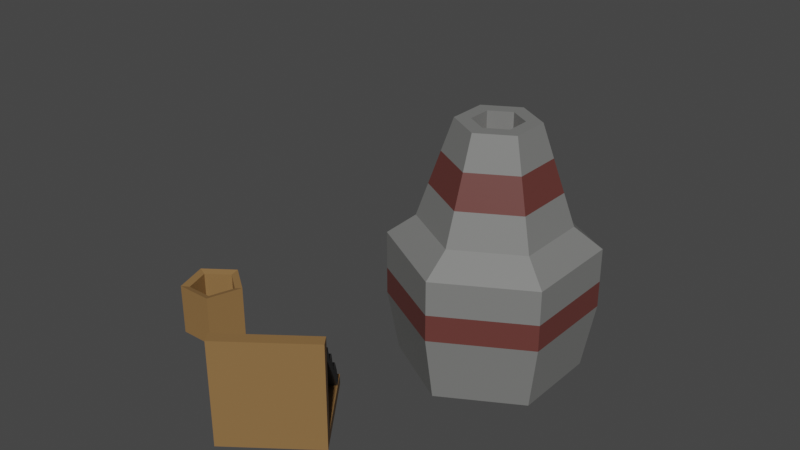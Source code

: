 # Source: Furnace2.blend  (saved by Blender 2.81.16; exported with 4.5.12 LTS)
import bpy
from mathutils import Matrix  # noqa: F401  (used for matrix-valued properties, if any)

bpy.ops.wm.read_factory_settings(use_empty=True)
scene = bpy.context.scene
scene.name = 'Scene'

# ---- collections
col_collection = bpy.data.collections.new('Collection'); scene.collection.children.link(col_collection)

# ---- materials (node trees are filled in below, after node groups)
mat_material_001 = bpy.data.materials.new('Material.001')
mat_material_001.use_transparent_shadow = False
mat_material_005 = bpy.data.materials.new('Material.005')
mat_material_005.use_transparent_shadow = False
mat_material_006 = bpy.data.materials.new('Material.006')
mat_material_006.use_transparent_shadow = False
mat_material_003 = bpy.data.materials.new('Material.003')
mat_material_003.use_transparent_shadow = False
mat_material_004 = bpy.data.materials.new('Material.004')
mat_material_004.use_transparent_shadow = False
mat_material_007 = bpy.data.materials.new('Material.007')
mat_material_007.use_transparent_shadow = False

# ---- material node trees
mat_material_001.use_nodes = True; mat_material_001.node_tree.nodes.clear()
_N = mat_material_001.node_tree.nodes; _L = mat_material_001.node_tree.links
n0 = _N.new('ShaderNodeBsdfPrincipled'); n0.name = 'Principled BSDF'; n0.location = (10, 300)
n0.distribution = 'GGX'
n0.subsurface_method = 'BURLEY'
n0.inputs[0].default_value = (0.1948, 0.196, 0.1901, 1.0)
n0.inputs[3].default_value = 1.45
n0.inputs[27].default_value = (0.0, 0.0, 0.0, 1.0)
n0.inputs[28].default_value = 1.0
n1 = _N.new('ShaderNodeOutputMaterial'); n1.name = 'Material Output'; n1.location = (300, 300)
_L.new(n0.outputs[0], n1.inputs[0])
n1.is_active_output = True
mat_material_005.use_nodes = True; mat_material_005.node_tree.nodes.clear()
_N = mat_material_005.node_tree.nodes; _L = mat_material_005.node_tree.links
n0 = _N.new('ShaderNodeBsdfPrincipled'); n0.name = 'Principled BSDF'; n0.location = (10, 300)
n0.distribution = 'GGX'
n0.subsurface_method = 'BURLEY'
n0.inputs[0].default_value = (0.1298, 0.03778, 0.03185, 1.0)
n0.inputs[3].default_value = 1.45
n0.inputs[27].default_value = (0.0, 0.0, 0.0, 1.0)
n0.inputs[28].default_value = 1.0
n1 = _N.new('ShaderNodeOutputMaterial'); n1.name = 'Material Output'; n1.location = (300, 300)
_L.new(n0.outputs[0], n1.inputs[0])
n1.is_active_output = True
mat_material_006.use_nodes = True; mat_material_006.node_tree.nodes.clear()
_N = mat_material_006.node_tree.nodes; _L = mat_material_006.node_tree.links
n0 = _N.new('ShaderNodeBsdfPrincipled'); n0.name = 'Principled BSDF'; n0.location = (10, 300)
n0.distribution = 'GGX'
n0.subsurface_method = 'BURLEY'
n0.inputs[0].default_value = (0.8, 0.1165, 0.07842, 1.0)
n0.inputs[3].default_value = 1.45
n0.inputs[27].default_value = (0.0, 0.0, 0.0, 1.0)
n0.inputs[28].default_value = 1.0
n1 = _N.new('ShaderNodeOutputMaterial'); n1.name = 'Material Output'; n1.location = (300, 300)
_L.new(n0.outputs[0], n1.inputs[0])
n1.is_active_output = True
mat_material_003.use_nodes = True; mat_material_003.node_tree.nodes.clear()
_N = mat_material_003.node_tree.nodes; _L = mat_material_003.node_tree.links
n0 = _N.new('ShaderNodeBsdfPrincipled'); n0.name = 'Principled BSDF'; n0.location = (10, 300)
n0.distribution = 'GGX'
n0.subsurface_method = 'BURLEY'
n0.inputs[0].default_value = (0.2598, 0.143, 0.05282, 1.0)
n0.inputs[3].default_value = 1.45
n0.inputs[27].default_value = (0.0, 0.0, 0.0, 1.0)
n0.inputs[28].default_value = 1.0
n1 = _N.new('ShaderNodeOutputMaterial'); n1.name = 'Material Output'; n1.location = (300, 300)
_L.new(n0.outputs[0], n1.inputs[0])
n1.is_active_output = True
mat_material_004.use_nodes = True; mat_material_004.node_tree.nodes.clear()
_N = mat_material_004.node_tree.nodes; _L = mat_material_004.node_tree.links
n0 = _N.new('ShaderNodeBsdfPrincipled'); n0.name = 'Principled BSDF'; n0.location = (10, 300)
n0.distribution = 'GGX'
n0.subsurface_method = 'BURLEY'
n0.inputs[0].default_value = (0.2598, 0.143, 0.05282, 1.0)
n0.inputs[3].default_value = 1.45
n0.inputs[27].default_value = (0.0, 0.0, 0.0, 1.0)
n0.inputs[28].default_value = 1.0
n1 = _N.new('ShaderNodeOutputMaterial'); n1.name = 'Material Output'; n1.location = (300, 300)
_L.new(n0.outputs[0], n1.inputs[0])
n1.is_active_output = True
mat_material_007.use_nodes = True; mat_material_007.node_tree.nodes.clear()
_N = mat_material_007.node_tree.nodes; _L = mat_material_007.node_tree.links
n0 = _N.new('ShaderNodeBsdfPrincipled'); n0.name = 'Principled BSDF'; n0.location = (10, 300)
n0.distribution = 'GGX'
n0.subsurface_method = 'BURLEY'
n0.inputs[0].default_value = (0.0331, 0.0331, 0.0331, 1.0)
n0.inputs[3].default_value = 1.45
n0.inputs[27].default_value = (0.0, 0.0, 0.0, 1.0)
n0.inputs[28].default_value = 1.0
n1 = _N.new('ShaderNodeOutputMaterial'); n1.name = 'Material Output'; n1.location = (300, 300)
_L.new(n0.outputs[0], n1.inputs[0])
n1.is_active_output = True

# ---- world
world_world = bpy.data.worlds.new('World'); scene.world = world_world
world_world.use_nodes = True; world_world.node_tree.nodes.clear()
_N = world_world.node_tree.nodes; _L = world_world.node_tree.links
n0 = _N.new('ShaderNodeOutputWorld'); n0.name = 'World Output'; n0.location = (300, 300)
n1 = _N.new('ShaderNodeBackground'); n1.name = 'Background'; n1.location = (10, 300)
n1.inputs[0].default_value = (0.05088, 0.05088, 0.05088, 1.0)
_L.new(n1.outputs[0], n0.inputs[0])
n0.is_active_output = True
world_world.color = (0.05088, 0.05088, 0.05088)
world_world.use_sun_shadow = False
world_world.sun_shadow_jitter_overblur = 0.0

# ---- meshes
me_circle = bpy.data.meshes.new('Circle')
me_circle.from_pydata([(1.723e-09, 0.8844, 0.0), (-0.7659, 0.4422, 0.0), (-0.7659, -0.4422, 0.0), (7.904e-08, -0.8844, 0.0), (0.7659, -0.4422, 0.0), (0.7659, 0.4422, 0.0), (-0.866, 0.5, 1.525), (0.0, 1.0, 1.525), (-0.866, -0.5, 1.525), (8.742e-08, -1.0, 1.525), (0.866, -0.5, 1.525), (0.866, 0.5, 1.525), (-0.6292, 0.3633, 1.775), (-5.236e-08, 0.7265, 1.775), (-0.6292, -0.3633, 1.775), (1.115e-08, -0.7265, 1.775), (0.6292, -0.3633, 1.775), (0.6292, 0.3633, 1.775), (-0.3403, 0.1965, 2.97), (-4.391e-08, 0.3929, 2.97), (-0.3403, -0.1965, 2.97), (-9.56e-09, -0.3929, 2.97), (0.3403, -0.1965, 2.97), (0.3403, 0.1965, 2.97), (-0.2085, 0.1204, 2.97), (-3.567e-08, 0.2408, 2.97), (-0.2085, -0.1204, 2.97), (-1.462e-08, -0.2408, 2.97), (0.2085, -0.1204, 2.97), (0.2085, 0.1204, 2.97), (-0.2085, 0.1204, 2.553), (-3.567e-08, 0.2408, 2.553), (-0.2085, -0.1204, 2.553), (-1.462e-08, -0.2408, 2.553), (0.2085, -0.1204, 2.553), (0.2085, 0.1204, 2.553), (-0.866, 0.5, 1.212), (-0.866, -0.5, 1.209), (-0.866, 0.5, 0.7788), (-0.866, -0.5, 0.7367), (-0.866, 0.3391, 1.212), (-0.866, 0.3374, 0.559), (-0.866, -0.3059, 1.209), (-0.866, -0.2944, 0.5574), (-0.866, 0.001173, 1.391), (-0.139, -0.2944, 0.5574), (-0.139, 0.3374, 0.559), (-0.139, 0.3391, 1.212), (-0.139, -0.3059, 1.209), (-0.139, 0.001173, 1.391), (-0.5329, -0.3077, 2.173), (-0.4366, -0.2521, 2.571), (-0.4366, 0.2521, 2.571), (-0.5329, 0.3077, 2.173), (0.5329, 0.3077, 2.173), (0.4366, 0.2521, 2.571), (0.4366, -0.2521, 2.571), (0.5329, -0.3077, 2.173), (4.25e-09, -0.6153, 2.173), (-2.655e-09, -0.5041, 2.571), (-4.673e-08, 0.5041, 2.571), (-4.954e-08, 0.6153, 2.173), (0.866, 0.5, 0.7937), (0.866, 0.5, 1.115), (0.866, -0.5, 1.115), (0.866, -0.5, 0.7937), (2.98e-08, -1.0, 0.7937), (2.98e-08, -1.0, 1.115), (-5.96e-08, 1.0, 1.115), (-5.96e-08, 1.0, 0.7937), (-0.866, -0.5, 1.063), (-0.866, 0.5, 1.104)], [], [(1, 0, 5, 4, 3, 2), (8, 9, 15, 14), (64, 63, 11, 10), (2, 3, 66, 39), (0, 1, 38, 69), (63, 68, 7, 11), (67, 64, 10, 9), (1, 2, 39, 43, 41, 38), (52, 51, 20, 18), (7, 6, 12, 13), (11, 7, 13, 17), (9, 10, 16, 15), (6, 8, 14, 12), (10, 11, 17, 16), (19, 18, 24, 25), (56, 55, 23, 22), (51, 59, 21, 20), (60, 52, 18, 19), (55, 60, 19, 23), (59, 56, 22, 21), (28, 29, 35, 34), (23, 19, 25, 29), (21, 22, 28, 27), (18, 20, 26, 24), (22, 23, 29, 28), (20, 21, 27, 26), (30, 32, 33, 34, 35, 31), (26, 27, 33, 32), (25, 24, 30, 31), (29, 25, 31, 35), (27, 28, 34, 33), (24, 26, 32, 30), (36, 40, 44, 42, 37, 8, 6), (38, 41, 40, 36, 71), (42, 44, 49, 48), (42, 43, 39, 70, 37), (47, 46, 45, 48), (40, 41, 46, 47), (48, 49, 47), (43, 42, 48, 45), (41, 43, 45, 46), (44, 40, 47, 49), (15, 16, 57, 58), (58, 57, 56, 59), (17, 13, 61, 54), (54, 61, 60, 55), (13, 12, 53, 61), (61, 53, 52, 60), (14, 15, 58, 50), (50, 58, 59, 51), (16, 17, 54, 57), (57, 54, 55, 56), (12, 14, 50, 53), (53, 50, 51, 52), (3, 4, 65, 66), (66, 65, 64, 67), (5, 0, 69, 62), (62, 69, 68, 63), (4, 5, 62, 65), (65, 62, 63, 64), (70, 67, 9, 8, 37), (39, 66, 67, 70), (68, 71, 36, 6, 7), (69, 38, 71, 68)])
me_circle.polygons.foreach_set('material_index', [0, 0, 0, 0, 0, 0, 0, 0, 0, 0, 0, 0, 0, 0, 0, 0, 0, 0, 0, 0, 0, 0, 0, 0, 0, 0, 2, 0, 0, 0, 0, 0, 1, 1, 0, 1, 0, 0, 0, 0, 0, 0, 0, 1, 0, 1, 0, 1, 0, 1, 0, 1, 0, 1, 0, 1, 0, 1, 0, 1, 0, 1, 0, 1])
_uv = me_circle.uv_layers.new(name='UVMap')
_uv.uv.foreach_set('vector', [0.0, 0.0, 0.0, 0.0, 0.0, 0.0, 0.0, 0.0, 0.0, 0.0, 0.0, 0.0, 0.0, 0.0, 0.0, 0.0, 0.0, 0.0, 0.0, 0.0, 0.0, 0.0, 0.0, 0.0, 0.0, 0.0, 0.0, 0.0, 0.0, 0.0, 0.0, 0.0, 0.0, 0.0, 0.0, 0.0, 0.0, 0.0, 0.0, 0.0, 0.0, 0.0, 0.0, 0.0, 0.0, 0.0, 0.0, 0.0, 0.0, 0.0, 0.0, 0.0, 0.0, 0.0, 0.0, 0.0, 0.0, 0.0, 0.0, 0.0, 0.0, 0.0, 0.0, 0.0, 0.0, 0.0, 0.0, 0.0, 0.0, 0.0, 0.0, 0.0, 0.0, 0.0, 0.0, 0.0, 0.0, 0.0, 0.0, 0.0, 0.0, 0.0, 0.0, 0.0, 0.0, 0.0, 0.0, 0.0, 0.0, 0.0, 0.0, 0.0, 0.0, 0.0, 0.0, 0.0, 0.0, 0.0, 0.0, 0.0, 0.0, 0.0, 0.0, 0.0, 0.0, 0.0, 0.0, 0.0, 0.0, 0.0, 0.0, 0.0, 0.0, 0.0, 0.0, 0.0, 0.0, 0.0, 0.0, 0.0, 0.0, 0.0, 0.0, 0.0, 0.0, 0.0, 0.0, 0.0, 0.0, 0.0, 0.0, 0.0, 0.0, 0.0, 0.0, 0.0, 0.0, 0.0, 0.0, 0.0, 0.0, 0.0, 0.0, 0.0, 0.0, 0.0, 0.0, 0.0, 0.0, 0.0, 0.0, 0.0, 0.0, 0.0, 0.0, 0.0, 0.0, 0.0, 0.0, 0.0, 0.0, 0.0, 0.0, 0.0, 0.0, 0.0, 0.0, 0.0, 0.0, 0.0, 0.0, 0.0, 0.0, 0.0, 0.0, 0.0, 0.0, 0.0, 0.0, 0.0, 0.0, 0.0, 0.0, 0.0, 0.0, 0.0, 0.0, 0.0, 0.0, 0.0, 0.0, 0.0, 0.0, 0.0, 0.0, 0.0, 0.0, 0.0, 0.0, 0.0, 0.0, 0.0, 0.0, 0.0, 0.0, 0.0, 0.0, 0.0, 0.0, 0.0, 0.0, 0.0, 0.0, 0.0, 0.0, 0.0, 0.0, 0.0, 0.0, 0.0, 0.0, 0.0, 0.0, 0.0, 0.0, 0.0, 0.0, 0.0, 0.0, 0.0, 0.0, 0.0, 0.0, 0.0, 0.0, 0.0, 0.0, 0.0, 0.0, 0.0, 0.0, 0.0, 0.0, 0.0, 0.0, 0.0, 0.0, 0.0, 0.0, 0.0, 0.0, 0.0, 0.0, 0.0, 0.0, 0.0, 0.0, 0.0, 0.0, 0.0, 0.0, 0.0, 0.0, 0.0, 0.0, 0.0, 0.0, 0.0, 0.0, 0.0, 0.0, 0.0, 0.0, 0.0, 0.0, 0.0, 0.0, 0.0, 0.0, 0.0, 0.0, 0.0, 0.0, 0.0, 0.0, 0.0, 0.0, 0.0, 0.0, 0.0, 0.0, 0.0, 0.0, 0.0, 0.0, 0.0, 0.0, 0.0, 0.0, 0.0, 0.0, 0.0, 0.0, 0.0, 0.0, 0.0, 0.0, 0.0, 0.0, 0.0, 0.0, 0.0, 0.0, 0.0, 0.0, 0.0, 0.0, 0.0, 0.0, 0.0, 0.0, 0.0, 0.0, 0.0, 0.0, 0.0, 0.0, 0.0, 0.0, 0.0, 0.0, 0.0, 0.0, 0.0, 0.0, 0.0, 0.0, 0.0, 0.0, 0.0, 0.0, 0.0, 0.0, 0.0, 0.0, 0.0, 0.0, 0.0, 0.0, 0.0, 0.0, 0.0, 0.0, 0.0, 0.0, 0.0, 0.0, 0.0, 0.0, 0.0, 0.0, 0.0, 0.0, 0.0, 0.0, 0.0, 0.0, 0.0, 0.0, 0.0, 0.0, 0.0, 0.0, 0.0, 0.0, 0.0, 0.0, 0.0, 0.0, 0.0, 0.0, 0.0, 0.0, 0.0, 0.0, 0.0, 0.0, 0.0, 0.0, 0.0, 0.0, 0.0, 0.0, 0.0, 0.0, 0.0, 0.0, 0.0, 0.0, 0.0, 0.0, 0.0, 0.0, 0.0, 0.0, 0.0, 0.0, 0.0, 0.0, 0.0, 0.0, 0.0, 0.0, 0.0, 0.0, 0.0, 0.0, 0.0, 0.0, 0.0, 0.0, 0.0, 0.0, 0.0, 0.0, 0.0, 0.0, 0.0, 0.0, 0.0, 0.0, 0.0, 0.0, 0.0, 0.0, 0.0, 0.0, 0.0, 0.0, 0.0, 0.0, 0.0, 0.0, 0.0, 0.0, 0.0, 0.0, 0.0, 0.0, 0.0, 0.0, 0.0, 0.0, 0.0, 0.0, 0.0, 0.0, 0.0, 0.0, 0.0, 0.0, 0.0, 0.0, 0.0, 0.0, 0.0, 0.0, 0.0, 0.0, 0.0, 0.0, 0.0, 0.0, 0.0, 0.0, 0.0, 0.0, 0.0, 0.0, 0.0, 0.0, 0.0, 0.0, 0.0, 0.0, 0.0, 0.0, 0.0, 0.0, 0.0, 0.0, 0.0, 0.0, 0.0, 0.0, 0.0, 0.0, 0.0, 0.0, 0.0, 0.0, 0.0, 0.0, 0.0, 0.0, 0.0, 0.0, 0.0, 0.0, 0.0, 0.0, 0.0, 0.0, 0.0, 0.0, 0.0, 0.0, 0.0, 0.0, 0.0, 0.0, 0.0, 0.0, 0.0, 0.0, 0.0, 0.0, 0.0, 0.0, 0.0, 0.0, 0.0, 0.0, 0.0, 0.0, 0.0])
me_circle.materials.append(mat_material_001)
me_circle.materials.append(mat_material_005)
me_circle.materials.append(mat_material_006)
me_circle.use_remesh_fix_poles = True
me_circle.use_remesh_preserve_attributes = False
me_circle.use_mirror_vertex_groups = False
me_circle.update()
me_cylinder = bpy.data.meshes.new('Cylinder')
me_cylinder.from_pydata([(0.0, 1.0, -1.0), (0.0, 1.0, 1.228), (0.9511, 0.309, -1.0), (0.9511, 0.309, 1.228), (0.5878, -0.809, -1.0), (0.5878, -0.809, 1.228), (-0.5878, -0.809, -1.0), (-0.5878, -0.809, 1.228), (-0.9511, 0.309, -1.0), (-0.9511, 0.309, 1.228), (0.7008, 0.2277, 1.141), (-9.42e-08, 0.7368, 1.141), (0.4331, -0.5961, 1.141), (-0.4331, -0.5961, 1.141), (-0.7008, 0.2277, 1.141), (0.7008, 0.2277, -0.6172), (-9.42e-08, 0.7368, -0.6172), (0.4331, -0.5961, -0.6172), (-0.4331, -0.5961, -0.6172), (-0.7008, 0.2277, -0.6172)], [], [(0, 1, 3, 2), (2, 3, 5, 4), (4, 5, 7, 6), (5, 3, 10, 12), (6, 7, 9, 8), (8, 9, 1, 0), (0, 2, 4, 6, 8), (14, 13, 18, 19), (1, 9, 14, 11), (3, 1, 11, 10), (7, 5, 12, 13), (9, 7, 13, 14), (15, 16, 19, 18, 17), (12, 10, 15, 17), (11, 14, 19, 16), (13, 12, 17, 18), (10, 11, 16, 15)])
_uv = me_cylinder.uv_layers.new(name='UVMap')
_uv.uv.foreach_set('vector', [1.0, 0.5, 1.0, 1.0, 0.8, 1.0, 0.8, 0.5, 0.8, 0.5, 0.8, 1.0, 0.6, 1.0, 0.6, 0.5, 0.6, 0.5, 0.6, 1.0, 0.4, 1.0, 0.4, 0.5, 0.6, 1.0, 0.8, 1.0, 0.8, 1.0, 0.6, 1.0, 0.4, 0.5, 0.4, 1.0, 0.2, 1.0, 0.2, 0.5, 0.2, 0.5, 0.2, 1.0, 2.98e-08, 1.0, 2.98e-08, 0.5, 0.75, 0.49, 0.9783, 0.3242, 0.8911, 0.05584, 0.6089, 0.05584, 0.5217, 0.3242, 0.2, 1.0, 0.4, 1.0, 0.4, 1.0, 0.2, 1.0, 2.98e-08, 1.0, 0.2, 1.0, 0.2, 1.0, 2.98e-08, 1.0, 0.8, 1.0, 1.0, 1.0, 1.0, 1.0, 0.8, 1.0, 0.4, 1.0, 0.6, 1.0, 0.6, 1.0, 0.4, 1.0, 0.2, 1.0, 0.4, 1.0, 0.4, 1.0, 0.2, 1.0, 0.4783, 0.3242, 0.25, 0.49, 0.02175, 0.3242, 0.1089, 0.05584, 0.3911, 0.05584, 0.6, 1.0, 0.8, 1.0, 0.8, 1.0, 0.6, 1.0, 2.98e-08, 1.0, 0.2, 1.0, 0.2, 1.0, 2.98e-08, 1.0, 0.4, 1.0, 0.6, 1.0, 0.6, 1.0, 0.4, 1.0, 0.8, 1.0, 1.0, 1.0, 1.0, 1.0, 0.8, 1.0])
me_cylinder.materials.append(mat_material_003)
me_cylinder.use_remesh_fix_poles = True
me_cylinder.use_remesh_preserve_attributes = False
me_cylinder.use_mirror_vertex_groups = False
me_cylinder.update()
me_cylinder_001 = bpy.data.meshes.new('Cylinder.001')
me_cylinder_001.from_pydata([(0.0, 1.0, -1.0), (0.0, 1.0, 1.228), (0.9511, 0.309, -1.0), (0.9511, 0.309, 1.228), (0.5878, -0.809, -1.0), (0.5878, -0.809, 1.228), (-0.5878, -0.809, -1.0), (-0.5878, -0.809, 1.228), (-0.9511, 0.309, -1.0), (-0.9511, 0.309, 1.228), (0.7008, 0.2277, 1.141), (-9.42e-08, 0.7368, 1.141), (0.4331, -0.5961, 1.141), (-0.4331, -0.5961, 1.141), (-0.7008, 0.2277, 1.141), (0.7008, 0.2277, -0.6172), (-9.42e-08, 0.7368, -0.6172), (0.4331, -0.5961, -0.6172), (-0.4331, -0.5961, -0.6172), (-0.7008, 0.2277, -0.6172)], [], [(0, 1, 3, 2), (2, 3, 5, 4), (4, 5, 7, 6), (5, 3, 10, 12), (6, 7, 9, 8), (8, 9, 1, 0), (0, 2, 4, 6, 8), (14, 13, 18, 19), (1, 9, 14, 11), (3, 1, 11, 10), (7, 5, 12, 13), (9, 7, 13, 14), (15, 16, 19, 18, 17), (12, 10, 15, 17), (11, 14, 19, 16), (13, 12, 17, 18), (10, 11, 16, 15)])
_uv = me_cylinder_001.uv_layers.new(name='UVMap')
_uv.uv.foreach_set('vector', [1.0, 0.5, 1.0, 1.0, 0.8, 1.0, 0.8, 0.5, 0.8, 0.5, 0.8, 1.0, 0.6, 1.0, 0.6, 0.5, 0.6, 0.5, 0.6, 1.0, 0.4, 1.0, 0.4, 0.5, 0.6, 1.0, 0.8, 1.0, 0.8, 1.0, 0.6, 1.0, 0.4, 0.5, 0.4, 1.0, 0.2, 1.0, 0.2, 0.5, 0.2, 0.5, 0.2, 1.0, 2.98e-08, 1.0, 2.98e-08, 0.5, 0.75, 0.49, 0.9783, 0.3242, 0.8911, 0.05584, 0.6089, 0.05584, 0.5217, 0.3242, 0.2, 1.0, 0.4, 1.0, 0.4, 1.0, 0.2, 1.0, 2.98e-08, 1.0, 0.2, 1.0, 0.2, 1.0, 2.98e-08, 1.0, 0.8, 1.0, 1.0, 1.0, 1.0, 1.0, 0.8, 1.0, 0.4, 1.0, 0.6, 1.0, 0.6, 1.0, 0.4, 1.0, 0.2, 1.0, 0.4, 1.0, 0.4, 1.0, 0.2, 1.0, 0.4783, 0.3242, 0.25, 0.49, 0.02175, 0.3242, 0.1089, 0.05584, 0.3911, 0.05584, 0.6, 1.0, 0.8, 1.0, 0.8, 1.0, 0.6, 1.0, 2.98e-08, 1.0, 0.2, 1.0, 0.2, 1.0, 2.98e-08, 1.0, 0.4, 1.0, 0.6, 1.0, 0.6, 1.0, 0.4, 1.0, 0.8, 1.0, 1.0, 1.0, 1.0, 1.0, 0.8, 1.0])
me_cylinder_001.materials.append(mat_material_004)
me_cylinder_001.use_remesh_fix_poles = True
me_cylinder_001.use_remesh_preserve_attributes = False
me_cylinder_001.use_mirror_vertex_groups = False
me_cylinder_001.update()
me_cube_014 = bpy.data.meshes.new('Cube.014')
me_cube_014.from_pydata([(-1.43, -1.43, -1.0), (-1.0, -1.0, 1.0), (-1.43, 1.43, -1.0), (-1.0, 1.0, 1.0), (1.43, -1.43, -1.0), (1.0, -1.0, 1.0), (1.43, 1.43, -1.0), (1.0, 1.0, 1.0), (-1.596, -2.666, 2.53), (-1.596, 2.666, 2.53), (1.596, 2.666, 2.53), (1.596, -2.666, 2.53), (-1.596, -2.666, 4.329), (-1.596, 2.666, 4.329), (1.596, 2.666, 4.329), (1.596, -2.666, 4.329), (0.3191, -4.13, 3.25), (-0.3191, -4.13, 3.25), (0.3191, -4.13, 3.609), (-0.3191, -4.13, 3.609)], [], [(0, 1, 3, 2), (2, 3, 7, 6), (6, 7, 5, 4), (4, 5, 1, 0), (2, 6, 4, 0), (3, 1, 8, 9), (10, 9, 13, 14), (1, 5, 11, 8), (7, 3, 9, 10), (5, 7, 10, 11), (14, 13, 12, 15), (11, 10, 14, 15), (9, 8, 12, 13), (12, 8, 17, 19), (17, 16, 18, 19), (15, 12, 19, 18), (8, 11, 16, 17), (11, 15, 18, 16)])
_uv = me_cube_014.uv_layers.new(name='UVMap')
_uv.uv.foreach_set('vector', [0.375, 0.0, 0.625, 0.0, 0.625, 0.25, 0.375, 0.25, 0.375, 0.25, 0.625, 0.25, 0.625, 0.5, 0.375, 0.5, 0.375, 0.5, 0.625, 0.5, 0.625, 0.75, 0.375, 0.75, 0.375, 0.75, 0.625, 0.75, 0.625, 1.0, 0.375, 1.0, 0.125, 0.5, 0.375, 0.5, 0.375, 0.75, 0.125, 0.75, 0.625, 0.25, 0.625, 0.0, 0.625, 0.0, 0.625, 0.25, 0.625, 0.5, 0.625, 0.25, 0.625, 0.25, 0.625, 0.5, 0.625, 1.0, 0.625, 0.75, 0.625, 0.75, 0.625, 1.0, 0.625, 0.5, 0.625, 0.25, 0.625, 0.25, 0.625, 0.5, 0.625, 0.75, 0.625, 0.5, 0.625, 0.5, 0.625, 0.75, 0.625, 0.5, 0.875, 0.5, 0.875, 0.75, 0.625, 0.75, 0.625, 0.75, 0.625, 0.5, 0.625, 0.5, 0.625, 0.75, 0.625, 0.25, 0.625, 0.0, 0.625, 0.0, 0.625, 0.25, 0.625, 0.0, 0.625, 0.0, 0.625, 0.0, 0.625, 0.0, 0.625, 1.0, 0.625, 0.75, 0.625, 0.75, 0.625, 1.0, 0.625, 0.75, 0.875, 0.75, 0.875, 0.75, 0.625, 0.75, 0.625, 1.0, 0.625, 0.75, 0.625, 0.75, 0.625, 1.0, 0.625, 0.75, 0.625, 0.75, 0.625, 0.75, 0.625, 0.75])
me_cube_014.materials.append(mat_material_007)
me_cube_014.use_remesh_fix_poles = True
me_cube_014.use_remesh_preserve_attributes = False
me_cube_014.use_mirror_vertex_groups = False
me_cube_014.update()
me_cube = bpy.data.meshes.new('Cube')
me_cube.from_pydata([(-1.002, 4.492, -0.7604), (-1.002, -9.1, 0.4741), (-1.002, 5.709, -0.6209), (-1.002, -7.782, 0.3744), (0.9999, 4.492, -0.7604), (0.9999, -9.1, 0.4741), (0.9999, 5.709, -0.6209), (0.9999, -7.782, 0.3744), (-1.002, 2.851, -0.6114), (-1.002, 1.152, -0.457), (-1.002, -0.5468, -0.3027), (-1.002, -2.246, -0.1484), (-1.002, -3.945, 0.00588), (-1.002, -5.643, 0.1602), (-1.002, -7.342, 0.3145), (-1.002, -6.108, 0.4131), (-1.002, -4.305, 0.108), (-1.002, -2.727, 0.1454), (-1.002, -0.9072, -0.2001), (-1.002, 0.6706, -0.1632), (-1.002, 2.387, -0.3585), (-1.002, 4.189, -0.6585), (0.9999, -6.108, 0.4131), (0.9999, -4.311, 0.1229), (0.9999, -2.727, 0.1454), (0.9999, -0.9137, -0.1852), (0.9999, 0.6706, -0.1632), (0.9999, 2.387, -0.3585), (0.9999, 4.183, -0.6436), (0.9999, -7.342, 0.3145), (0.9999, -5.643, 0.1602), (0.9999, -3.945, 0.00588), (0.9999, -2.246, -0.1484), (0.9999, -0.5468, -0.3027), (0.9999, 1.152, -0.457), (0.9999, 2.851, -0.6114), (0.5139, 5.709, -0.6209), (-0.5159, 5.709, -0.6209), (-0.5159, -7.782, 0.3744), (0.5139, -7.782, 0.3744), (-0.5159, 4.492, -0.7604), (0.5139, 4.492, -0.7604), (0.5139, -9.1, 0.4741), (-0.5159, -9.1, 0.4741), (0.5139, 2.851, -0.6114), (-0.5159, 2.851, -0.6114), (0.5139, 1.152, -0.457), (-0.5159, 1.152, -0.457), (0.5139, -0.5468, -0.3027), (-0.5159, -0.5468, -0.3027), (0.5139, -2.246, -0.1484), (-0.5159, -2.246, -0.1484), (0.5139, -3.945, 0.00588), (-0.5159, -3.945, 0.00588), (0.5139, -5.643, 0.1602), (-0.5159, -5.643, 0.1602), (0.5139, -7.342, 0.3145), (-0.5159, -7.342, 0.3145), (-0.5159, 4.189, -0.6585), (0.5139, 4.183, -0.6436), (-0.5159, 2.387, -0.3585), (0.5139, 2.387, -0.3585), (-0.5159, 0.6706, -0.1632), (0.5139, 0.6706, -0.1632), (-0.5159, -0.9072, -0.2001), (0.5139, -0.9137, -0.1852), (-0.5159, -2.727, 0.1454), (0.5139, -2.727, 0.1454), (-0.5159, -4.305, 0.108), (0.5139, -4.311, 0.1229), (-0.5159, -6.108, 0.4131), (0.5139, -6.108, 0.4131)], [], [(14, 1, 3, 15), (71, 39, 7, 22), (22, 7, 5, 29), (57, 43, 1, 14), (36, 6, 4, 41), (38, 3, 1, 43), (40, 45, 8, 0), (45, 47, 9, 8), (47, 49, 10, 9), (49, 51, 11, 10), (51, 53, 12, 11), (53, 55, 13, 12), (55, 57, 14, 13), (6, 28, 35, 4), (28, 27, 34, 35), (27, 26, 33, 34), (26, 25, 32, 33), (25, 24, 31, 32), (24, 23, 30, 31), (23, 22, 29, 30), (36, 59, 28, 6), (59, 61, 27, 28), (61, 63, 26, 27), (63, 65, 25, 26), (65, 67, 24, 25), (67, 69, 23, 24), (69, 71, 22, 23), (0, 8, 21, 2), (8, 9, 20, 21), (9, 10, 19, 20), (10, 11, 18, 19), (11, 12, 17, 18), (12, 13, 16, 17), (13, 14, 15, 16), (16, 15, 70, 68), (17, 16, 68, 66), (18, 17, 66, 64), (19, 18, 64, 62), (20, 19, 62, 60), (21, 20, 60, 58), (2, 21, 58, 37), (30, 29, 56, 54), (31, 30, 54, 52), (32, 31, 52, 50), (33, 32, 50, 48), (34, 33, 48, 46), (35, 34, 46, 44), (4, 35, 44, 41), (7, 39, 42, 5), (2, 37, 40, 0), (68, 70, 38, 43, 57, 55, 53, 51, 49, 47, 45, 40, 37, 58, 60, 62, 64, 66), (29, 5, 42, 56), (69, 67, 65, 63, 61, 59, 36, 41, 44, 46, 48, 50, 52, 54, 56, 42, 39, 71), (15, 3, 38, 70)])
_uv = me_cube.uv_layers.new(name='UVMap')
_uv.uv.foreach_set('vector', [0.5927, 0.0, 0.625, 0.0, 0.625, 0.25, 0.5927, 0.25, 0.5927, 0.4167, 0.625, 0.4167, 0.625, 0.5, 0.5927, 0.5, 0.5927, 0.5, 0.625, 0.5, 0.625, 0.75, 0.5927, 0.75, 0.5927, 0.9167, 0.625, 0.9167, 0.625, 1.0, 0.5927, 1.0, 0.2917, 0.5, 0.375, 0.5, 0.375, 0.75, 0.2917, 0.75, 0.7917, 0.5, 0.875, 0.5, 0.875, 0.75, 0.7917, 0.75, 0.375, 0.9167, 0.4052, 0.9167, 0.4052, 1.0, 0.375, 1.0, 0.4052, 0.9167, 0.4364, 0.9167, 0.4364, 1.0, 0.4052, 1.0, 0.4364, 0.9167, 0.4677, 0.9167, 0.4677, 1.0, 0.4364, 1.0, 0.4677, 0.9167, 0.4989, 0.9167, 0.4989, 1.0, 0.4677, 1.0, 0.4989, 0.9167, 0.5302, 0.9167, 0.5302, 1.0, 0.4989, 1.0, 0.5302, 0.9167, 0.5614, 0.9167, 0.5614, 1.0, 0.5302, 1.0, 0.5614, 0.9167, 0.5927, 0.9167, 0.5927, 1.0, 0.5614, 1.0, 0.375, 0.5, 0.4052, 0.5, 0.4052, 0.75, 0.375, 0.75, 0.4052, 0.5, 0.4364, 0.5, 0.4364, 0.75, 0.4052, 0.75, 0.4364, 0.5, 0.4677, 0.5, 0.4677, 0.75, 0.4364, 0.75, 0.4677, 0.5, 0.4989, 0.5, 0.4989, 0.75, 0.4677, 0.75, 0.4989, 0.5, 0.5302, 0.5, 0.5302, 0.75, 0.4989, 0.75, 0.5302, 0.5, 0.5614, 0.5, 0.5614, 0.75, 0.5302, 0.75, 0.5614, 0.5, 0.5927, 0.5, 0.5927, 0.75, 0.5614, 0.75, 0.375, 0.4167, 0.4052, 0.4167, 0.4052, 0.5, 0.375, 0.5, 0.4052, 0.4167, 0.4364, 0.4167, 0.4364, 0.5, 0.4052, 0.5, 0.4364, 0.4167, 0.4677, 0.4167, 0.4677, 0.5, 0.4364, 0.5, 0.4677, 0.4167, 0.4989, 0.4167, 0.4989, 0.5, 0.4677, 0.5, 0.4989, 0.4167, 0.5302, 0.4167, 0.5302, 0.5, 0.4989, 0.5, 0.5302, 0.4167, 0.5614, 0.4167, 0.5614, 0.5, 0.5302, 0.5, 0.5614, 0.4167, 0.5927, 0.4167, 0.5927, 0.5, 0.5614, 0.5, 0.375, 0.0, 0.4052, 0.0, 0.4052, 0.25, 0.375, 0.25, 0.4052, 0.0, 0.4364, 0.0, 0.4364, 0.25, 0.4052, 0.25, 0.4364, 0.0, 0.4677, 0.0, 0.4677, 0.25, 0.4364, 0.25, 0.4677, 0.0, 0.4989, 0.0, 0.4989, 0.25, 0.4677, 0.25, 0.4989, 0.0, 0.5302, 0.0, 0.5302, 0.25, 0.4989, 0.25, 0.5302, 0.0, 0.5614, 0.0, 0.5614, 0.25, 0.5302, 0.25, 0.5614, 0.0, 0.5927, 0.0, 0.5927, 0.25, 0.5614, 0.25, 0.5614, 0.25, 0.5927, 0.25, 0.5927, 0.3333, 0.5614, 0.3333, 0.5302, 0.25, 0.5614, 0.25, 0.5614, 0.3333, 0.5302, 0.3333, 0.4989, 0.25, 0.5302, 0.25, 0.5302, 0.3333, 0.4989, 0.3333, 0.4677, 0.25, 0.4989, 0.25, 0.4989, 0.3333, 0.4677, 0.3333, 0.4364, 0.25, 0.4677, 0.25, 0.4677, 0.3333, 0.4364, 0.3333, 0.4052, 0.25, 0.4364, 0.25, 0.4364, 0.3333, 0.4052, 0.3333, 0.375, 0.25, 0.4052, 0.25, 0.4052, 0.3333, 0.375, 0.3333, 0.5614, 0.75, 0.5927, 0.75, 0.5927, 0.8333, 0.5614, 0.8333, 0.5302, 0.75, 0.5614, 0.75, 0.5614, 0.8333, 0.5302, 0.8333, 0.4989, 0.75, 0.5302, 0.75, 0.5302, 0.8333, 0.4989, 0.8333, 0.4677, 0.75, 0.4989, 0.75, 0.4989, 0.8333, 0.4677, 0.8333, 0.4364, 0.75, 0.4677, 0.75, 0.4677, 0.8333, 0.4364, 0.8333, 0.4052, 0.75, 0.4364, 0.75, 0.4364, 0.8333, 0.4052, 0.8333, 0.375, 0.75, 0.4052, 0.75, 0.4052, 0.8333, 0.375, 0.8333, 0.625, 0.5, 0.7083, 0.5, 0.7083, 0.75, 0.625, 0.75, 0.125, 0.5, 0.2083, 0.5, 0.2083, 0.75, 0.125, 0.75, 0.5614, 0.3333, 0.5927, 0.3333, 0.7917, 0.5, 0.625, 0.9167, 0.5927, 0.9167, 0.5614, 0.9167, 0.5302, 0.9167, 0.4989, 0.9167, 0.4677, 0.9167, 0.4364, 0.9167, 0.4052, 0.9167, 0.2083, 0.75, 0.375, 0.3333, 0.4052, 0.3333, 0.4364, 0.3333, 0.4677, 0.3333, 0.4989, 0.3333, 0.5302, 0.3333, 0.5927, 0.75, 0.625, 0.75, 0.625, 0.8333, 0.5927, 0.8333, 0.5614, 0.4167, 0.5302, 0.4167, 0.4989, 0.4167, 0.4677, 0.4167, 0.4364, 0.4167, 0.4052, 0.4167, 0.375, 0.4167, 0.2917, 0.75, 0.4052, 0.8333, 0.4364, 0.8333, 0.4677, 0.8333, 0.4989, 0.8333, 0.5302, 0.8333, 0.5614, 0.8333, 0.5927, 0.8333, 0.625, 0.8333, 0.7083, 0.5, 0.5927, 0.4167, 0.5927, 0.25, 0.625, 0.25, 0.625, 0.3333, 0.5927, 0.3333])
me_cube.materials.append(mat_material_007)
me_cube.use_remesh_fix_poles = True
me_cube.use_remesh_preserve_attributes = False
me_cube.use_mirror_vertex_groups = False
me_cube.update()
me_cube_001 = bpy.data.meshes.new('Cube.001')
me_cube_001.from_pydata([(-1.0, -1.0, -1.0), (-1.0, -1.0, 1.0), (-1.0, 1.0, -1.0), (-1.0, 1.0, 1.0), (1.0, -1.0, -1.0), (1.0, -1.0, 1.0), (1.0, 1.0, -1.0), (1.0, 1.0, 1.0)], [], [(0, 1, 3, 2), (2, 3, 7, 6), (6, 7, 5, 4), (4, 5, 1, 0), (2, 6, 4, 0), (7, 3, 1, 5)])
_uv = me_cube_001.uv_layers.new(name='UVMap')
_uv.uv.foreach_set('vector', [0.375, 0.0, 0.625, 0.0, 0.625, 0.25, 0.375, 0.25, 0.375, 0.25, 0.625, 0.25, 0.625, 0.5, 0.375, 0.5, 0.375, 0.5, 0.625, 0.5, 0.625, 0.75, 0.375, 0.75, 0.375, 0.75, 0.625, 0.75, 0.625, 1.0, 0.375, 1.0, 0.125, 0.5, 0.375, 0.5, 0.375, 0.75, 0.125, 0.75, 0.625, 0.5, 0.875, 0.5, 0.875, 0.75, 0.625, 0.75])
me_cube_001.materials.append(mat_material_003)
me_cube_001.use_remesh_fix_poles = True
me_cube_001.use_remesh_preserve_attributes = False
me_cube_001.use_mirror_vertex_groups = False
me_cube_001.update()
me_cube_002 = bpy.data.meshes.new('Cube.002')
me_cube_002.from_pydata([(-1.0, -1.0, -1.0), (-1.0, -1.0, 1.0), (-1.0, 1.0, -1.0), (-1.0, 1.0, 1.0), (1.0, -1.0, -1.0), (1.0, -1.0, 1.0), (1.0, 1.0, -1.0), (1.0, 1.0, 1.0)], [], [(0, 1, 3, 2), (2, 3, 7, 6), (6, 7, 5, 4), (4, 5, 1, 0), (2, 6, 4, 0), (7, 3, 1, 5)])
_uv = me_cube_002.uv_layers.new(name='UVMap')
_uv.uv.foreach_set('vector', [0.375, 0.0, 0.625, 0.0, 0.625, 0.25, 0.375, 0.25, 0.375, 0.25, 0.625, 0.25, 0.625, 0.5, 0.375, 0.5, 0.375, 0.5, 0.625, 0.5, 0.625, 0.75, 0.375, 0.75, 0.375, 0.75, 0.625, 0.75, 0.625, 1.0, 0.375, 1.0, 0.125, 0.5, 0.375, 0.5, 0.375, 0.75, 0.125, 0.75, 0.625, 0.5, 0.875, 0.5, 0.875, 0.75, 0.625, 0.75])
me_cube_002.materials.append(mat_material_003)
me_cube_002.use_remesh_fix_poles = True
me_cube_002.use_remesh_preserve_attributes = False
me_cube_002.use_mirror_vertex_groups = False
me_cube_002.update()

# ---- objects
ob_circle = bpy.data.objects.new('Circle', me_circle)
ob_cylinder = bpy.data.objects.new('Cylinder', me_cylinder)
ob_cylinder_001 = bpy.data.objects.new('Cylinder.001', me_cylinder_001)
ob_cube = bpy.data.objects.new('Cube', me_cube_014)
ob_cube_001 = bpy.data.objects.new('Cube.001', me_cube)
ob_cube_002 = bpy.data.objects.new('Cube.002', me_cube_001)
ob_cube_003 = bpy.data.objects.new('Cube.003', me_cube_002)

# ---- transforms, parenting, visibility, modifiers, constraints
ob_circle.location = (0.4087, -0.1501, 0.0)
ob_circle.scale = (1.755, 1.755, 1.453)
ob_circle.lineart.crease_threshold = 0.0
ob_cylinder.location = (-3.751, -2.582, 0.4653)
ob_cylinder.scale = (0.5644, 0.5644, 0.4182)
ob_cylinder.lineart.crease_threshold = 0.0
ob_cylinder_001.location = (-0.5427, 3.006, 0.4653)
ob_cylinder_001.rotation_euler = (0.0, -0.0, -0.3353)
ob_cylinder_001.scale = (0.5644, 0.5644, 0.4182)
ob_cylinder_001.lineart.crease_threshold = 0.0
ob_cube.location = (-2.128, 1.716, 0.2077)
ob_cube.rotation_euler = (0.0, -0.0, -2.086)
ob_cube.scale = (0.1883, 0.1883, 0.1419)
ob_cube.lineart.crease_threshold = 0.0
ob_cube_001.location = (-1.184, -3.527, 1.112)
ob_cube_001.rotation_euler = (-0.03764, -0.0, 0.6398)
ob_cube_001.scale = (0.8561, 0.1185, 1.313)
ob_cube_001.lineart.crease_threshold = 0.0
ob_cube_002.location = (-1.057, -3.699, 0.1858)
ob_cube_002.rotation_euler = (0.0, -0.0, 0.6398)
ob_cube_002.scale = (0.8601, 0.8601, 0.09307)
ob_cube_002.lineart.crease_threshold = 0.0
ob_cube_003.location = (-0.6087, -4.301, 1.123)
ob_cube_003.rotation_euler = (0.0, -0.0, 0.6398)
ob_cube_003.scale = (0.8601, 0.108, 0.8461)
ob_cube_003.lineart.crease_threshold = 0.0

# ---- collection membership
col_collection.objects.link(ob_circle)
col_collection.objects.link(ob_cylinder)
col_collection.objects.link(ob_cylinder_001)
col_collection.objects.link(ob_cube)
col_collection.objects.link(ob_cube_001)
col_collection.objects.link(ob_cube_002)
col_collection.objects.link(ob_cube_003)

# ---- scene / render settings (as saved in the file)
scene.frame_start = 1; scene.frame_end = 250; scene.frame_set(1)
scene.render.engine = 'BLENDER_EEVEE_NEXT'
scene.cycles.use_denoising = False
scene.cycles.samples = 128
scene.cycles.sampling_pattern = 'TABULATED_SOBOL'
scene.cycles.use_adaptive_sampling = False
scene.cycles.use_light_tree = False
scene.view_settings.view_transform = 'Filmic'
bpy.context.view_layer.update()

# ---- added for rendering (the .blend has no active camera and no usable light): camera, sun
cam_auto = bpy.data.cameras.new('AutoCamera')
cam_auto.lens = 50.0
cam_auto.sensor_width = 36.0
cam_auto.clip_end = 1000.0
ob_auto_camera = bpy.data.objects.new('AutoCamera', cam_auto)
scene.collection.objects.link(ob_auto_camera)
ob_auto_camera.location = (9.45379, -13.3694, 10.6647)
ob_auto_camera.rotation_euler = (1.09748, -7.21219e-08, 0.694738)
scene.camera = ob_auto_camera
light_auto_sun = bpy.data.lights.new('AutoSun', 'SUN')
light_auto_sun.energy = 3.0
light_auto_sun.angle = 0.0523599
ob_auto_sun = bpy.data.objects.new('AutoSun', light_auto_sun)
scene.collection.objects.link(ob_auto_sun)
ob_auto_sun.rotation_euler = (0.872665, 0.174533, 0.523599)
bpy.context.view_layer.update()

